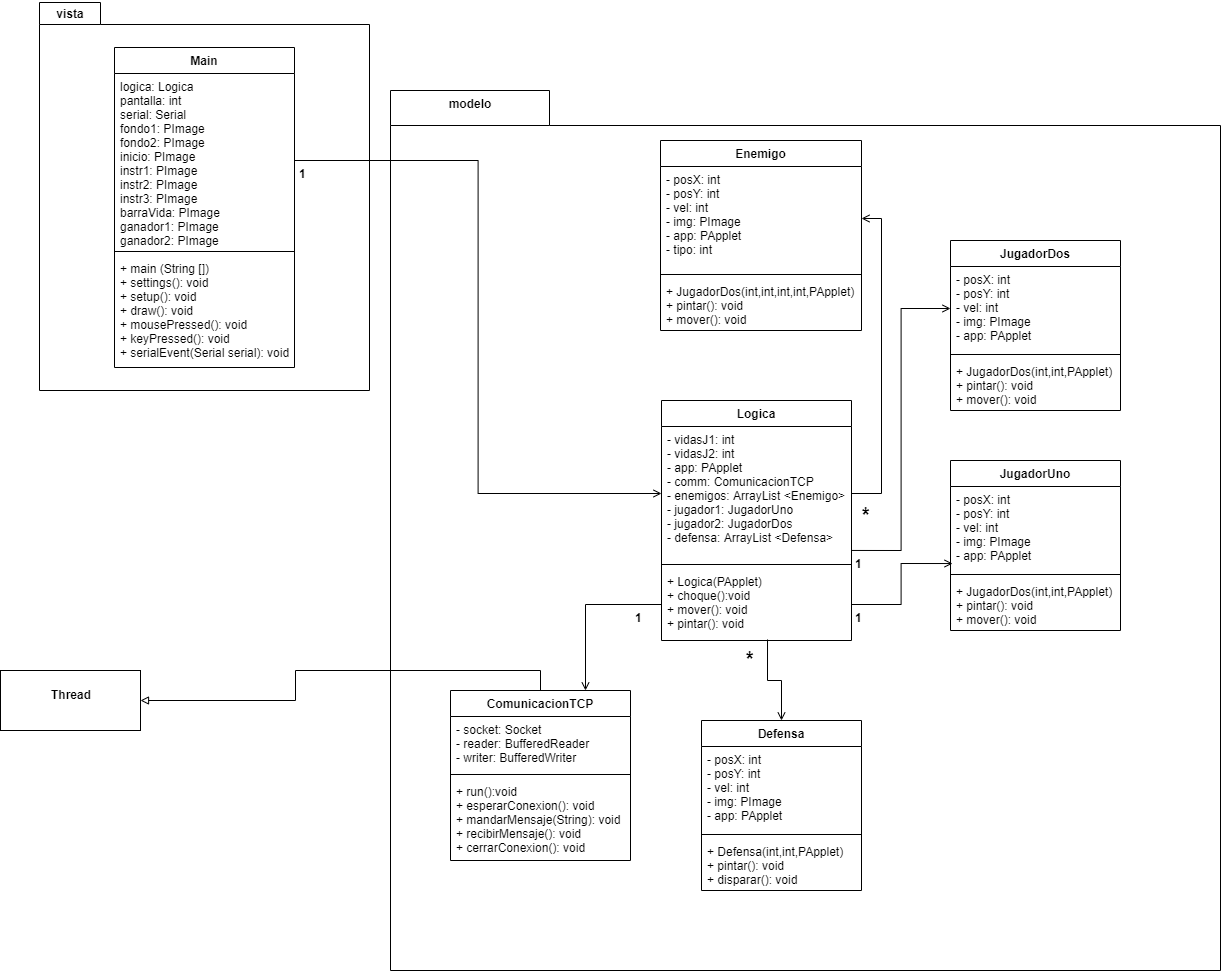

The diagram above was exported from draw.io. Its source (the exported page's mxGraphModel, read from the mxfile embedded in the PNG):
<mxGraphModel dx="2563" dy="2133" grid="1" gridSize="10" guides="1" tooltips="1" connect="1" arrows="1" fold="1" page="1" pageScale="1" pageWidth="827" pageHeight="1169" math="0" shadow="0">
  <root>
    <mxCell id="0" />
    <mxCell id="1" parent="0" />
    <mxCell id="SEOWQy-qd4wuQO_Ha6DM-63" value="" style="shape=folder;fontStyle=1;spacingTop=10;tabWidth=159;tabHeight=35;tabPosition=left;html=1;" vertex="1" parent="1">
      <mxGeometry x="280" y="10" width="830" height="880" as="geometry" />
    </mxCell>
    <mxCell id="SEOWQy-qd4wuQO_Ha6DM-42" value="" style="shape=folder;fontStyle=1;spacingTop=10;tabWidth=61;tabHeight=22;tabPosition=left;html=1;" vertex="1" parent="1">
      <mxGeometry x="-71" y="-78" width="330" height="388" as="geometry" />
    </mxCell>
    <mxCell id="SEOWQy-qd4wuQO_Ha6DM-60" style="edgeStyle=orthogonalEdgeStyle;rounded=0;orthogonalLoop=1;jettySize=auto;html=1;exitX=0.5;exitY=0;exitDx=0;exitDy=0;endArrow=block;endFill=0;" edge="1" parent="1" source="SEOWQy-qd4wuQO_Ha6DM-1" target="SEOWQy-qd4wuQO_Ha6DM-59">
      <mxGeometry relative="1" as="geometry" />
    </mxCell>
    <mxCell id="SEOWQy-qd4wuQO_Ha6DM-1" value="ComunicacionTCP" style="swimlane;fontStyle=1;align=center;verticalAlign=top;childLayout=stackLayout;horizontal=1;startSize=26;horizontalStack=0;resizeParent=1;resizeParentMax=0;resizeLast=0;collapsible=1;marginBottom=0;" vertex="1" parent="1">
      <mxGeometry x="340" y="610" width="180" height="170" as="geometry" />
    </mxCell>
    <mxCell id="SEOWQy-qd4wuQO_Ha6DM-2" value="- socket: Socket&#10;- reader: BufferedReader&#10;- writer: BufferedWriter&#10;" style="text;strokeColor=none;fillColor=none;align=left;verticalAlign=top;spacingLeft=4;spacingRight=4;overflow=hidden;rotatable=0;points=[[0,0.5],[1,0.5]];portConstraint=eastwest;" vertex="1" parent="SEOWQy-qd4wuQO_Ha6DM-1">
      <mxGeometry y="26" width="180" height="54" as="geometry" />
    </mxCell>
    <mxCell id="SEOWQy-qd4wuQO_Ha6DM-3" value="" style="line;strokeWidth=1;fillColor=none;align=left;verticalAlign=middle;spacingTop=-1;spacingLeft=3;spacingRight=3;rotatable=0;labelPosition=right;points=[];portConstraint=eastwest;" vertex="1" parent="SEOWQy-qd4wuQO_Ha6DM-1">
      <mxGeometry y="80" width="180" height="8" as="geometry" />
    </mxCell>
    <mxCell id="SEOWQy-qd4wuQO_Ha6DM-4" value="+ run():void&#10;+ esperarConexion(): void&#10;+ mandarMensaje(String): void&#10;+ recibirMensaje(): void&#10;+ cerrarConexion(): void" style="text;strokeColor=none;fillColor=none;align=left;verticalAlign=top;spacingLeft=4;spacingRight=4;overflow=hidden;rotatable=0;points=[[0,0.5],[1,0.5]];portConstraint=eastwest;" vertex="1" parent="SEOWQy-qd4wuQO_Ha6DM-1">
      <mxGeometry y="88" width="180" height="82" as="geometry" />
    </mxCell>
    <mxCell id="SEOWQy-qd4wuQO_Ha6DM-5" value="Main" style="swimlane;fontStyle=1;align=center;verticalAlign=top;childLayout=stackLayout;horizontal=1;startSize=26;horizontalStack=0;resizeParent=1;resizeParentMax=0;resizeLast=0;collapsible=1;marginBottom=0;" vertex="1" parent="1">
      <mxGeometry x="4" y="-33" width="180" height="320" as="geometry" />
    </mxCell>
    <mxCell id="SEOWQy-qd4wuQO_Ha6DM-6" value="logica: Logica&#10;pantalla: int&#10;serial: Serial&#10;fondo1: PImage&#10;fondo2: PImage&#10;inicio: PImage&#10;instr1: PImage&#10;instr2: PImage&#10;instr3: PImage&#10;barraVida: PImage&#10;ganador1: PImage&#10;ganador2: PImage&#10;&#10;&#10;" style="text;strokeColor=none;fillColor=none;align=left;verticalAlign=top;spacingLeft=4;spacingRight=4;overflow=hidden;rotatable=0;points=[[0,0.5],[1,0.5]];portConstraint=eastwest;" vertex="1" parent="SEOWQy-qd4wuQO_Ha6DM-5">
      <mxGeometry y="26" width="180" height="174" as="geometry" />
    </mxCell>
    <mxCell id="SEOWQy-qd4wuQO_Ha6DM-7" value="" style="line;strokeWidth=1;fillColor=none;align=left;verticalAlign=middle;spacingTop=-1;spacingLeft=3;spacingRight=3;rotatable=0;labelPosition=right;points=[];portConstraint=eastwest;" vertex="1" parent="SEOWQy-qd4wuQO_Ha6DM-5">
      <mxGeometry y="200" width="180" height="8" as="geometry" />
    </mxCell>
    <mxCell id="SEOWQy-qd4wuQO_Ha6DM-8" value="+ main (String [])&#10;+ settings(): void&#10;+ setup(): void&#10;+ draw(): void&#10;+ mousePressed(): void&#10;+ keyPressed(): void&#10;+ serialEvent(Serial serial): void" style="text;strokeColor=none;fillColor=none;align=left;verticalAlign=top;spacingLeft=4;spacingRight=4;overflow=hidden;rotatable=0;points=[[0,0.5],[1,0.5]];portConstraint=eastwest;" vertex="1" parent="SEOWQy-qd4wuQO_Ha6DM-5">
      <mxGeometry y="208" width="180" height="112" as="geometry" />
    </mxCell>
    <mxCell id="SEOWQy-qd4wuQO_Ha6DM-13" value="Defensa" style="swimlane;fontStyle=1;align=center;verticalAlign=top;childLayout=stackLayout;horizontal=1;startSize=26;horizontalStack=0;resizeParent=1;resizeParentMax=0;resizeLast=0;collapsible=1;marginBottom=0;" vertex="1" parent="1">
      <mxGeometry x="591" y="640" width="160" height="170" as="geometry" />
    </mxCell>
    <mxCell id="SEOWQy-qd4wuQO_Ha6DM-14" value="- posX: int&#10;- posY: int&#10;- vel: int&#10;- img: PImage&#10;- app: PApplet&#10;" style="text;strokeColor=none;fillColor=none;align=left;verticalAlign=top;spacingLeft=4;spacingRight=4;overflow=hidden;rotatable=0;points=[[0,0.5],[1,0.5]];portConstraint=eastwest;" vertex="1" parent="SEOWQy-qd4wuQO_Ha6DM-13">
      <mxGeometry y="26" width="160" height="84" as="geometry" />
    </mxCell>
    <mxCell id="SEOWQy-qd4wuQO_Ha6DM-15" value="" style="line;strokeWidth=1;fillColor=none;align=left;verticalAlign=middle;spacingTop=-1;spacingLeft=3;spacingRight=3;rotatable=0;labelPosition=right;points=[];portConstraint=eastwest;" vertex="1" parent="SEOWQy-qd4wuQO_Ha6DM-13">
      <mxGeometry y="110" width="160" height="8" as="geometry" />
    </mxCell>
    <mxCell id="SEOWQy-qd4wuQO_Ha6DM-16" value="+ Defensa(int,int,PApplet)&#10;+ pintar(): void&#10;+ disparar(): void" style="text;strokeColor=none;fillColor=none;align=left;verticalAlign=top;spacingLeft=4;spacingRight=4;overflow=hidden;rotatable=0;points=[[0,0.5],[1,0.5]];portConstraint=eastwest;" vertex="1" parent="SEOWQy-qd4wuQO_Ha6DM-13">
      <mxGeometry y="118" width="160" height="52" as="geometry" />
    </mxCell>
    <mxCell id="SEOWQy-qd4wuQO_Ha6DM-21" value="JugadorDos" style="swimlane;fontStyle=1;align=center;verticalAlign=top;childLayout=stackLayout;horizontal=1;startSize=26;horizontalStack=0;resizeParent=1;resizeParentMax=0;resizeLast=0;collapsible=1;marginBottom=0;" vertex="1" parent="1">
      <mxGeometry x="840" y="160" width="170" height="170" as="geometry" />
    </mxCell>
    <mxCell id="SEOWQy-qd4wuQO_Ha6DM-22" value="- posX: int&#10;- posY: int&#10;- vel: int&#10;- img: PImage&#10;- app: PApplet&#10;" style="text;strokeColor=none;fillColor=none;align=left;verticalAlign=top;spacingLeft=4;spacingRight=4;overflow=hidden;rotatable=0;points=[[0,0.5],[1,0.5]];portConstraint=eastwest;" vertex="1" parent="SEOWQy-qd4wuQO_Ha6DM-21">
      <mxGeometry y="26" width="170" height="84" as="geometry" />
    </mxCell>
    <mxCell id="SEOWQy-qd4wuQO_Ha6DM-23" value="" style="line;strokeWidth=1;fillColor=none;align=left;verticalAlign=middle;spacingTop=-1;spacingLeft=3;spacingRight=3;rotatable=0;labelPosition=right;points=[];portConstraint=eastwest;" vertex="1" parent="SEOWQy-qd4wuQO_Ha6DM-21">
      <mxGeometry y="110" width="170" height="8" as="geometry" />
    </mxCell>
    <mxCell id="SEOWQy-qd4wuQO_Ha6DM-24" value="+ JugadorDos(int,int,PApplet)&#10;+ pintar(): void&#10;+ mover(): void" style="text;strokeColor=none;fillColor=none;align=left;verticalAlign=top;spacingLeft=4;spacingRight=4;overflow=hidden;rotatable=0;points=[[0,0.5],[1,0.5]];portConstraint=eastwest;" vertex="1" parent="SEOWQy-qd4wuQO_Ha6DM-21">
      <mxGeometry y="118" width="170" height="52" as="geometry" />
    </mxCell>
    <mxCell id="SEOWQy-qd4wuQO_Ha6DM-29" value="Logica" style="swimlane;fontStyle=1;align=center;verticalAlign=top;childLayout=stackLayout;horizontal=1;startSize=26;horizontalStack=0;resizeParent=1;resizeParentMax=0;resizeLast=0;collapsible=1;marginBottom=0;" vertex="1" parent="1">
      <mxGeometry x="551" y="320" width="190" height="240" as="geometry" />
    </mxCell>
    <mxCell id="SEOWQy-qd4wuQO_Ha6DM-30" value="- vidasJ1: int&#10;- vidasJ2: int&#10;- app: PApplet&#10;- comm: ComunicacionTCP&#10;- enemigos: ArrayList &lt;Enemigo&gt;&#10;- jugador1: JugadorUno&#10;- jugador2: JugadorDos&#10;- defensa: ArrayList &lt;Defensa&gt;" style="text;strokeColor=none;fillColor=none;align=left;verticalAlign=top;spacingLeft=4;spacingRight=4;overflow=hidden;rotatable=0;points=[[0,0.5],[1,0.5]];portConstraint=eastwest;" vertex="1" parent="SEOWQy-qd4wuQO_Ha6DM-29">
      <mxGeometry y="26" width="190" height="134" as="geometry" />
    </mxCell>
    <mxCell id="SEOWQy-qd4wuQO_Ha6DM-31" value="" style="line;strokeWidth=1;fillColor=none;align=left;verticalAlign=middle;spacingTop=-1;spacingLeft=3;spacingRight=3;rotatable=0;labelPosition=right;points=[];portConstraint=eastwest;" vertex="1" parent="SEOWQy-qd4wuQO_Ha6DM-29">
      <mxGeometry y="160" width="190" height="8" as="geometry" />
    </mxCell>
    <mxCell id="SEOWQy-qd4wuQO_Ha6DM-32" value="+ Logica(PApplet)&#10;+ choque():void&#10;+ mover(): void&#10;+ pintar(): void" style="text;strokeColor=none;fillColor=none;align=left;verticalAlign=top;spacingLeft=4;spacingRight=4;overflow=hidden;rotatable=0;points=[[0,0.5],[1,0.5]];portConstraint=eastwest;" vertex="1" parent="SEOWQy-qd4wuQO_Ha6DM-29">
      <mxGeometry y="168" width="190" height="72" as="geometry" />
    </mxCell>
    <mxCell id="SEOWQy-qd4wuQO_Ha6DM-33" value="JugadorUno" style="swimlane;fontStyle=1;align=center;verticalAlign=top;childLayout=stackLayout;horizontal=1;startSize=26;horizontalStack=0;resizeParent=1;resizeParentMax=0;resizeLast=0;collapsible=1;marginBottom=0;" vertex="1" parent="1">
      <mxGeometry x="840" y="380" width="170" height="170" as="geometry" />
    </mxCell>
    <mxCell id="SEOWQy-qd4wuQO_Ha6DM-34" value="- posX: int&#10;- posY: int&#10;- vel: int&#10;- img: PImage&#10;- app: PApplet&#10;" style="text;strokeColor=none;fillColor=none;align=left;verticalAlign=top;spacingLeft=4;spacingRight=4;overflow=hidden;rotatable=0;points=[[0,0.5],[1,0.5]];portConstraint=eastwest;" vertex="1" parent="SEOWQy-qd4wuQO_Ha6DM-33">
      <mxGeometry y="26" width="170" height="84" as="geometry" />
    </mxCell>
    <mxCell id="SEOWQy-qd4wuQO_Ha6DM-35" value="" style="line;strokeWidth=1;fillColor=none;align=left;verticalAlign=middle;spacingTop=-1;spacingLeft=3;spacingRight=3;rotatable=0;labelPosition=right;points=[];portConstraint=eastwest;" vertex="1" parent="SEOWQy-qd4wuQO_Ha6DM-33">
      <mxGeometry y="110" width="170" height="8" as="geometry" />
    </mxCell>
    <mxCell id="SEOWQy-qd4wuQO_Ha6DM-36" value="+ JugadorDos(int,int,PApplet)&#10;+ pintar(): void&#10;+ mover(): void" style="text;strokeColor=none;fillColor=none;align=left;verticalAlign=top;spacingLeft=4;spacingRight=4;overflow=hidden;rotatable=0;points=[[0,0.5],[1,0.5]];portConstraint=eastwest;" vertex="1" parent="SEOWQy-qd4wuQO_Ha6DM-33">
      <mxGeometry y="118" width="170" height="52" as="geometry" />
    </mxCell>
    <mxCell id="SEOWQy-qd4wuQO_Ha6DM-37" value="Enemigo" style="swimlane;fontStyle=1;align=center;verticalAlign=top;childLayout=stackLayout;horizontal=1;startSize=26;horizontalStack=0;resizeParent=1;resizeParentMax=0;resizeLast=0;collapsible=1;marginBottom=0;" vertex="1" parent="1">
      <mxGeometry x="550" y="60" width="201" height="190" as="geometry" />
    </mxCell>
    <mxCell id="SEOWQy-qd4wuQO_Ha6DM-38" value="- posX: int&#10;- posY: int&#10;- vel: int&#10;- img: PImage&#10;- app: PApplet&#10;- tipo: int&#10;" style="text;strokeColor=none;fillColor=none;align=left;verticalAlign=top;spacingLeft=4;spacingRight=4;overflow=hidden;rotatable=0;points=[[0,0.5],[1,0.5]];portConstraint=eastwest;" vertex="1" parent="SEOWQy-qd4wuQO_Ha6DM-37">
      <mxGeometry y="26" width="201" height="104" as="geometry" />
    </mxCell>
    <mxCell id="SEOWQy-qd4wuQO_Ha6DM-39" value="" style="line;strokeWidth=1;fillColor=none;align=left;verticalAlign=middle;spacingTop=-1;spacingLeft=3;spacingRight=3;rotatable=0;labelPosition=right;points=[];portConstraint=eastwest;" vertex="1" parent="SEOWQy-qd4wuQO_Ha6DM-37">
      <mxGeometry y="130" width="201" height="8" as="geometry" />
    </mxCell>
    <mxCell id="SEOWQy-qd4wuQO_Ha6DM-40" value="+ JugadorDos(int,int,int,int,PApplet)&#10;+ pintar(): void&#10;+ mover(): void" style="text;strokeColor=none;fillColor=none;align=left;verticalAlign=top;spacingLeft=4;spacingRight=4;overflow=hidden;rotatable=0;points=[[0,0.5],[1,0.5]];portConstraint=eastwest;" vertex="1" parent="SEOWQy-qd4wuQO_Ha6DM-37">
      <mxGeometry y="138" width="201" height="52" as="geometry" />
    </mxCell>
    <mxCell id="SEOWQy-qd4wuQO_Ha6DM-43" value="vista" style="text;align=center;fontStyle=1;verticalAlign=middle;spacingLeft=3;spacingRight=3;strokeColor=none;rotatable=0;points=[[0,0.5],[1,0.5]];portConstraint=eastwest;" vertex="1" parent="1">
      <mxGeometry x="-80" y="-80" width="80" height="26" as="geometry" />
    </mxCell>
    <mxCell id="SEOWQy-qd4wuQO_Ha6DM-59" value="&lt;p style=&quot;margin: 0px ; margin-top: 4px ; text-align: center&quot;&gt;&lt;br&gt;&lt;b&gt;Thread&lt;/b&gt;&lt;/p&gt;" style="verticalAlign=top;align=left;overflow=fill;fontSize=12;fontFamily=Helvetica;html=1;" vertex="1" parent="1">
      <mxGeometry x="-110" y="590" width="140" height="60" as="geometry" />
    </mxCell>
    <mxCell id="SEOWQy-qd4wuQO_Ha6DM-64" value="modelo" style="text;align=center;fontStyle=1;verticalAlign=middle;spacingLeft=3;spacingRight=3;strokeColor=none;rotatable=0;points=[[0,0.5],[1,0.5]];portConstraint=eastwest;" vertex="1" parent="1">
      <mxGeometry x="320" y="10" width="80" height="26" as="geometry" />
    </mxCell>
    <mxCell id="SEOWQy-qd4wuQO_Ha6DM-65" style="edgeStyle=orthogonalEdgeStyle;rounded=0;orthogonalLoop=1;jettySize=auto;html=1;exitX=1;exitY=0.5;exitDx=0;exitDy=0;endArrow=open;endFill=0;" edge="1" parent="1" source="SEOWQy-qd4wuQO_Ha6DM-6" target="SEOWQy-qd4wuQO_Ha6DM-30">
      <mxGeometry relative="1" as="geometry" />
    </mxCell>
    <mxCell id="SEOWQy-qd4wuQO_Ha6DM-66" value="1" style="text;align=left;fontStyle=1;verticalAlign=middle;spacingLeft=3;spacingRight=3;strokeColor=none;rotatable=0;points=[[0,0.5],[1,0.5]];portConstraint=eastwest;" vertex="1" parent="1">
      <mxGeometry x="184" y="80" width="80" height="26" as="geometry" />
    </mxCell>
    <mxCell id="SEOWQy-qd4wuQO_Ha6DM-71" style="edgeStyle=orthogonalEdgeStyle;rounded=0;orthogonalLoop=1;jettySize=auto;html=1;exitX=1;exitY=0.5;exitDx=0;exitDy=0;entryX=1;entryY=0.5;entryDx=0;entryDy=0;endArrow=open;endFill=0;" edge="1" parent="1" source="SEOWQy-qd4wuQO_Ha6DM-30" target="SEOWQy-qd4wuQO_Ha6DM-38">
      <mxGeometry relative="1" as="geometry" />
    </mxCell>
    <mxCell id="SEOWQy-qd4wuQO_Ha6DM-72" value="*" style="text;align=left;fontStyle=1;verticalAlign=middle;spacingLeft=3;spacingRight=3;strokeColor=none;rotatable=0;points=[[0,0.5],[1,0.5]];portConstraint=eastwest;fontSize=20;" vertex="1" parent="1">
      <mxGeometry x="747" y="420" width="80" height="26" as="geometry" />
    </mxCell>
    <mxCell id="SEOWQy-qd4wuQO_Ha6DM-73" style="edgeStyle=orthogonalEdgeStyle;rounded=0;orthogonalLoop=1;jettySize=auto;html=1;exitX=1;exitY=0.5;exitDx=0;exitDy=0;entryX=0.012;entryY=0.917;entryDx=0;entryDy=0;entryPerimeter=0;endArrow=open;endFill=0;fontSize=20;" edge="1" parent="1" source="SEOWQy-qd4wuQO_Ha6DM-32" target="SEOWQy-qd4wuQO_Ha6DM-34">
      <mxGeometry relative="1" as="geometry" />
    </mxCell>
    <mxCell id="SEOWQy-qd4wuQO_Ha6DM-75" style="edgeStyle=orthogonalEdgeStyle;rounded=0;orthogonalLoop=1;jettySize=auto;html=1;exitX=1;exitY=0.925;exitDx=0;exitDy=0;entryX=0;entryY=0.5;entryDx=0;entryDy=0;endArrow=open;endFill=0;fontSize=20;exitPerimeter=0;" edge="1" parent="1" source="SEOWQy-qd4wuQO_Ha6DM-30" target="SEOWQy-qd4wuQO_Ha6DM-22">
      <mxGeometry relative="1" as="geometry" />
    </mxCell>
    <mxCell id="SEOWQy-qd4wuQO_Ha6DM-77" value="1" style="text;align=left;fontStyle=1;verticalAlign=middle;spacingLeft=3;spacingRight=3;strokeColor=none;rotatable=0;points=[[0,0.5],[1,0.5]];portConstraint=eastwest;" vertex="1" parent="1">
      <mxGeometry x="740" y="470" width="80" height="26" as="geometry" />
    </mxCell>
    <mxCell id="SEOWQy-qd4wuQO_Ha6DM-79" value="1" style="text;align=left;fontStyle=1;verticalAlign=middle;spacingLeft=3;spacingRight=3;strokeColor=none;rotatable=0;points=[[0,0.5],[1,0.5]];portConstraint=eastwest;" vertex="1" parent="1">
      <mxGeometry x="740" y="524" width="80" height="26" as="geometry" />
    </mxCell>
    <mxCell id="SEOWQy-qd4wuQO_Ha6DM-80" style="edgeStyle=orthogonalEdgeStyle;rounded=0;orthogonalLoop=1;jettySize=auto;html=1;exitX=0;exitY=0.5;exitDx=0;exitDy=0;entryX=0.75;entryY=0;entryDx=0;entryDy=0;endArrow=open;endFill=0;fontSize=20;" edge="1" parent="1" source="SEOWQy-qd4wuQO_Ha6DM-32" target="SEOWQy-qd4wuQO_Ha6DM-1">
      <mxGeometry relative="1" as="geometry" />
    </mxCell>
    <mxCell id="SEOWQy-qd4wuQO_Ha6DM-81" value="1" style="text;align=left;fontStyle=1;verticalAlign=middle;spacingLeft=3;spacingRight=3;strokeColor=none;rotatable=0;points=[[0,0.5],[1,0.5]];portConstraint=eastwest;" vertex="1" parent="1">
      <mxGeometry x="520" y="524" width="80" height="26" as="geometry" />
    </mxCell>
    <mxCell id="SEOWQy-qd4wuQO_Ha6DM-82" style="edgeStyle=orthogonalEdgeStyle;rounded=0;orthogonalLoop=1;jettySize=auto;html=1;exitX=0.558;exitY=0.986;exitDx=0;exitDy=0;entryX=0.5;entryY=0;entryDx=0;entryDy=0;endArrow=open;endFill=0;fontSize=20;exitPerimeter=0;" edge="1" parent="1" source="SEOWQy-qd4wuQO_Ha6DM-32" target="SEOWQy-qd4wuQO_Ha6DM-13">
      <mxGeometry relative="1" as="geometry" />
    </mxCell>
    <mxCell id="SEOWQy-qd4wuQO_Ha6DM-83" value="*" style="text;align=left;fontStyle=1;verticalAlign=middle;spacingLeft=3;spacingRight=3;strokeColor=none;rotatable=0;points=[[0,0.5],[1,0.5]];portConstraint=eastwest;fontSize=20;" vertex="1" parent="1">
      <mxGeometry x="631" y="564" width="80" height="26" as="geometry" />
    </mxCell>
  </root>
</mxGraphModel>